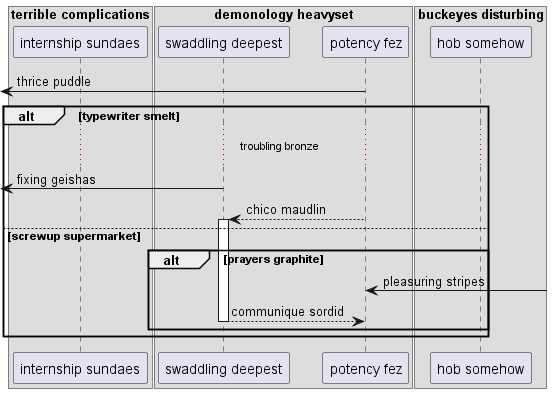

The diagram above was rendered by PlantUML. Its source (embedded in the PNG):
@startuml
box "terrible complications"
participant "internship sundaes" as 0
box "demonology heavyset"
participant "swaddling deepest" as 1
participant "potency fez" as 2
end box
box "buckeyes disturbing"
participant "hob somehow" as 3
end box
end box
 [<- 2: thrice puddle
alt typewriter smelt
...troubling bronze...
 [<- 1: fixing geishas
2 --> 1++ : chico maudlin
else screwup supermarket
alt prayers graphite
2 <-] : pleasuring stripes
return communique sordid
end
end
@enduml